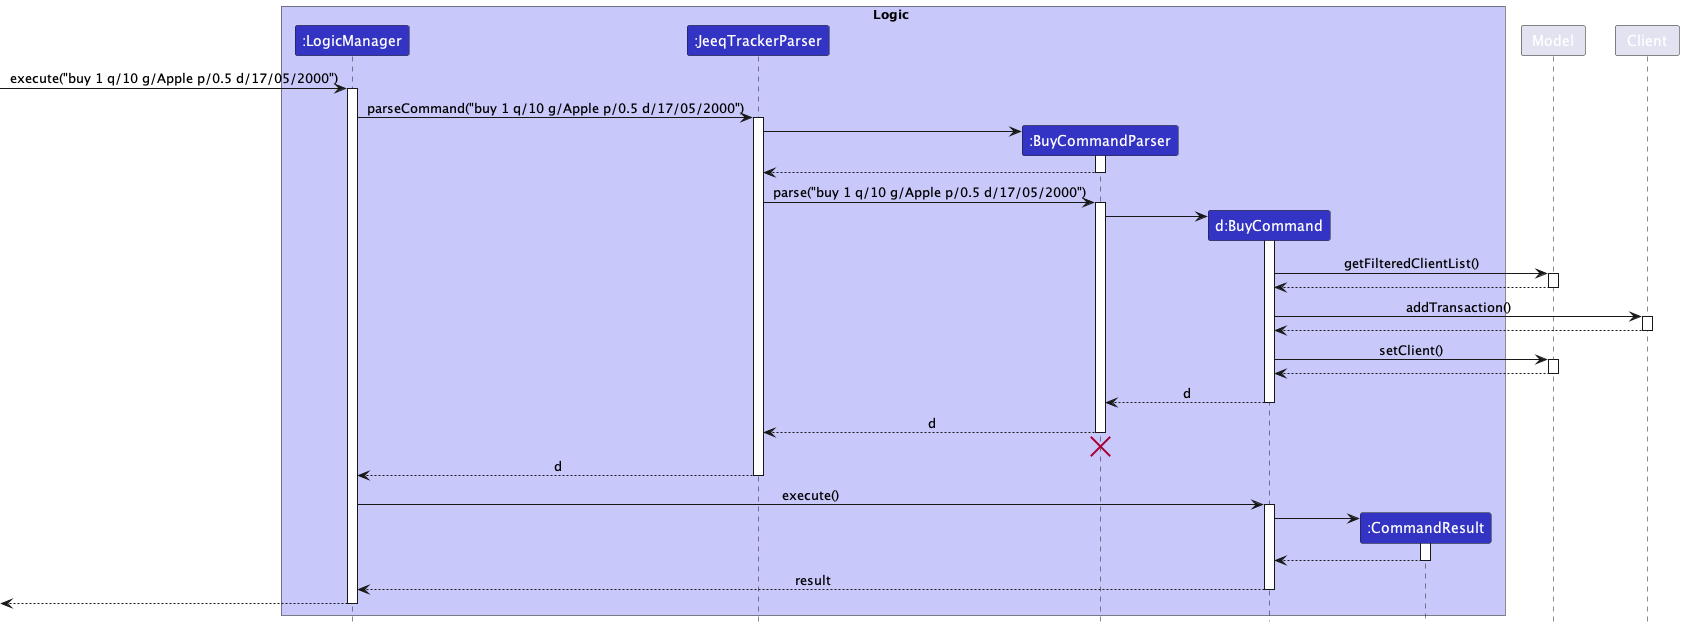

The diagram above was rendered by PlantUML. Its source (embedded in the PNG):
@startuml
 !include style.puml

 box Logic LOGIC_COLOR_T1
 participant ":LogicManager" as LogicManager LOGIC_COLOR
 participant ":JeeqTrackerParser" as JeeqTrackerParser LOGIC_COLOR
 participant ":BuyCommandParser" as BuyCommandParser LOGIC_COLOR
 participant "d:BuyCommand" as BuyCommand LOGIC_COLOR
 participant ":CommandResult" as CommandResult LOGIC_COLOR
 end box

 [-> LogicManager : execute("buy 1 q/10 g/Apple p/0.5 d/17/05/2000")
 activate LogicManager

 LogicManager -> JeeqTrackerParser : parseCommand("buy 1 q/10 g/Apple p/0.5 d/17/05/2000")
 activate JeeqTrackerParser

 create BuyCommandParser
 JeeqTrackerParser -> BuyCommandParser
 activate BuyCommandParser

 BuyCommandParser --> JeeqTrackerParser
 deactivate BuyCommandParser

 JeeqTrackerParser -> BuyCommandParser : parse("buy 1 q/10 g/Apple p/0.5 d/17/05/2000")
 activate BuyCommandParser

 create BuyCommand
 BuyCommandParser -> BuyCommand
 activate BuyCommand

 BuyCommand -> Model :getFilteredClientList()
 activate Model

 Model --> BuyCommand
 deactivate Model

 BuyCommand -> Client :addTransaction()
 activate Client

 Client --> BuyCommand
 deactivate Client

 BuyCommand -> Model :setClient()
 activate Model

 Model --> BuyCommand
 deactivate Model

 BuyCommand --> BuyCommandParser : d
 deactivate BuyCommand

 BuyCommandParser --> JeeqTrackerParser : d
 deactivate BuyCommandParser
 'Hidden arrow to position the destroy marker below the end of the activation bar.
 BuyCommandParser -[hidden]-> JeeqTrackerParser
 destroy BuyCommandParser


 JeeqTrackerParser --> LogicManager : d
 deactivate JeeqTrackerParser

 LogicManager -> BuyCommand : execute()
 activate BuyCommand

 create CommandResult
 BuyCommand -> CommandResult
 activate CommandResult

 CommandResult --> BuyCommand
 deactivate CommandResult

 BuyCommand --> LogicManager : result
 deactivate BuyCommand

 [<--LogicManager
 deactivate LogicManager
 @enduml